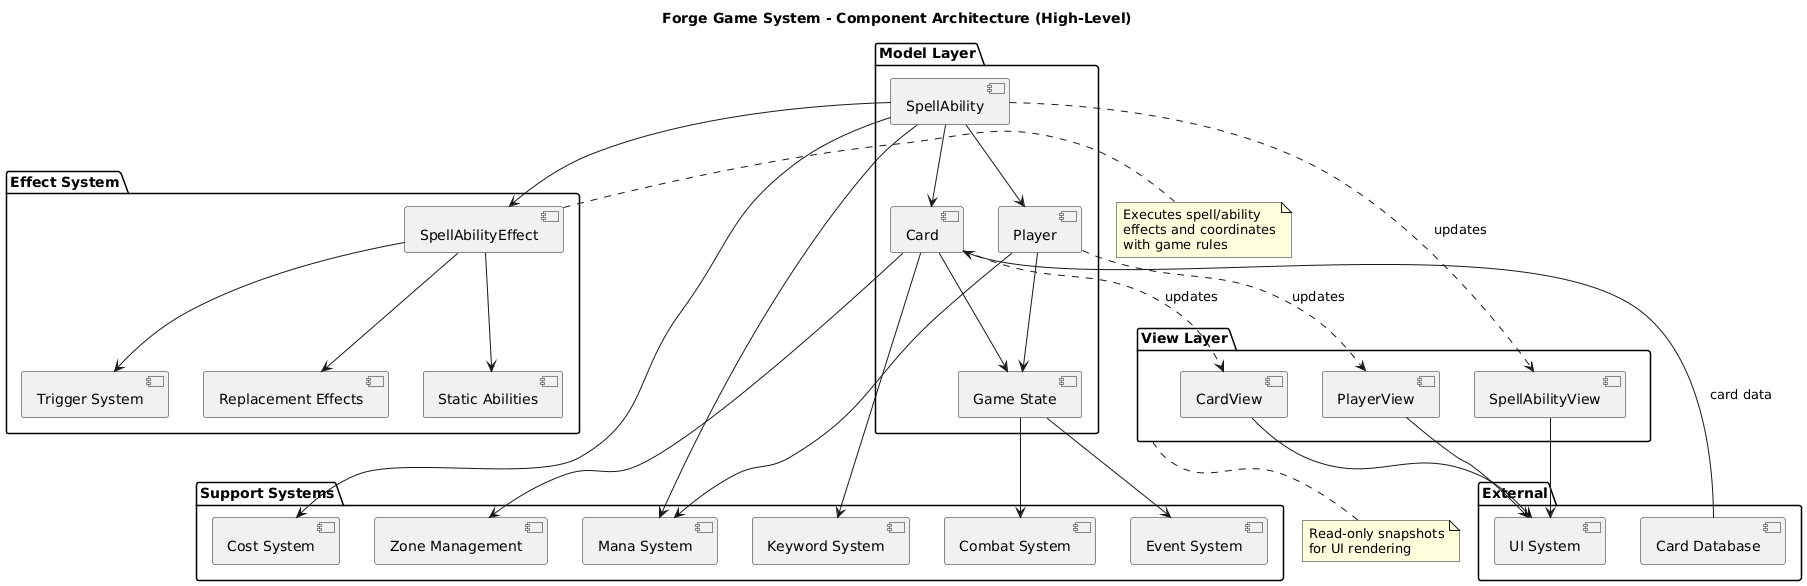

The diagram above was rendered by PlantUML. Its source (embedded in the PNG):
@startuml
title Forge Game System - Component Architecture (High-Level)

package "Model Layer" {
  [Card] as Card
  [Player] as Player
  [SpellAbility] as SA
  [Game State] as Game
}

package "Effect System" {
  [SpellAbilityEffect] as Effect
  [Trigger System] as Trigger
  [Replacement Effects] as Replace
  [Static Abilities] as Static
}

package "Support Systems" {
  [Zone Management] as Zone
  [Mana System] as Mana
  [Combat System] as Combat
  [Cost System] as Cost
  [Keyword System] as Keyword
  [Event System] as Event
}

package "View Layer" {
  [CardView] as CV
  [PlayerView] as PV
  [SpellAbilityView] as SAV
}

package "External" {
  [UI System] as UI
  [Card Database] as DB
}

' Model relationships
Card --> Game
Player --> Game
SA --> Card
SA --> Player

' Effect system relationships
SA --> Effect
Effect --> Trigger
Effect --> Replace
Effect --> Static

' Support system relationships
Card --> Zone
Card --> Keyword
SA --> Cost
SA --> Mana
Player --> Mana
Game --> Combat
Game --> Event

' View synchronization
Card ..> CV : "updates"
Player ..> PV : "updates"
SA ..> SAV : "updates"

CV --> UI
PV --> UI
SAV --> UI

DB --> Card : "card data"

note right of Effect
  Executes spell/ability
  effects and coordinates
  with game rules
end note

note bottom of "View Layer"
  Read-only snapshots
  for UI rendering
end note
@enduml